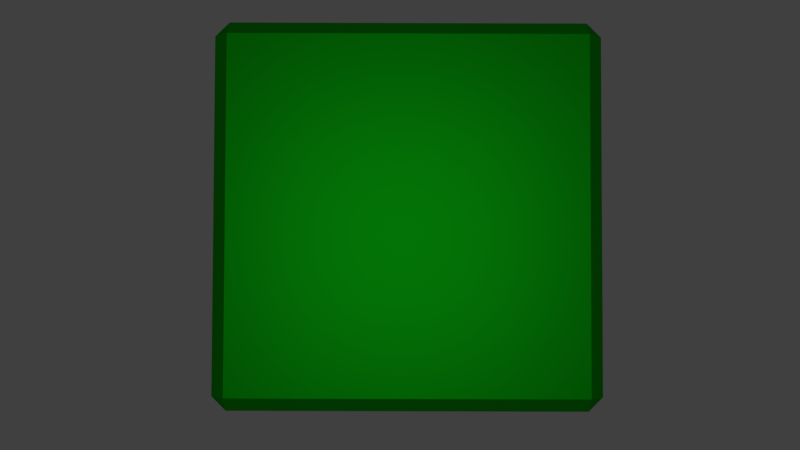 # Source: d10.blend  (saved by Blender 2.79.0; exported with 4.5.12 LTS)
import bpy
from mathutils import Matrix  # noqa: F401  (used for matrix-valued properties, if any)

bpy.ops.wm.read_factory_settings(use_empty=True)
scene = bpy.context.scene
scene.name = 'Scene'

# ---- collections
col_collection_1 = bpy.data.collections.new('Collection 1'); scene.collection.children.link(col_collection_1)

# ---- materials (node trees are filled in below, after node groups)
mat_material_001 = bpy.data.materials.new('Material.001')
mat_material_001.alpha_threshold = 0.0
mat_material_001.roughness = 0.5
mat_material_002 = bpy.data.materials.new('Material.002')
mat_material_002.alpha_threshold = 0.0
mat_material_002.roughness = 0.5

# ---- material node trees
mat_material_001.use_nodes = True; mat_material_001.node_tree.nodes.clear()
_N = mat_material_001.node_tree.nodes; _L = mat_material_001.node_tree.links
n0 = _N.new('ShaderNodeOutputMaterial'); n0.name = 'Material Output'; n0.location = (300, 300)
n1 = _N.new('ShaderNodeMixShader'); n1.name = 'Mix Shader'; n1.location = (10, 300)
n2 = _N.new('ShaderNodeBsdfDiffuse'); n2.name = 'Diffuse BSDF'; n2.location = (-190, 200)
n2.inputs[0].default_value = (0.002167, 0.3763, 0.00541, 1.0)
n3 = _N.new('ShaderNodeBsdfAnisotropic'); n3.name = 'Glossy BSDF'; n3.location = (-190, 100)
n3.distribution = 'GGX'
n3.inputs[0].default_value = (0.002167, 0.3763, 0.00541, 1.0)
n3.inputs[1].default_value = 0.4472
_L.new(n1.outputs[0], n0.inputs[0])
_L.new(n2.outputs[0], n1.inputs[1])
_L.new(n3.outputs[0], n1.inputs[2])
n0.is_active_output = True
mat_material_002.use_nodes = True; mat_material_002.node_tree.nodes.clear()
_N = mat_material_002.node_tree.nodes; _L = mat_material_002.node_tree.links
n0 = _N.new('ShaderNodeOutputMaterial'); n0.name = 'Material Output'; n0.location = (300, 300)
n1 = _N.new('ShaderNodeEmission'); n1.name = 'Emission'; n1.location = (10, 300)
n1.inputs[0].default_value = (0.8, 0.7589, 0.5978, 1.0)
n1.inputs[1].default_value = 2.3
_L.new(n1.outputs[0], n0.inputs[0])
n0.is_active_output = True

# ---- world
world_world = bpy.data.worlds.new('World'); scene.world = world_world
world_world.color = (0.05088, 0.05088, 0.05088)
world_world.use_sun_shadow = False
world_world.sun_shadow_jitter_overblur = 0.0
world_world.cycles.sampling_method = 'MANUAL'

# ---- cameras
cam_camera = bpy.data.cameras.new('Camera')
cam_camera.clip_end = 100.0
cam_camera.lens = 35.0
cam_camera.sensor_width = 32.0
cam_camera.sensor_height = 18.0
cam_camera.ortho_scale = 7.314
cam_camera.dof.focus_distance = 0.0

# ---- meshes
me_cube = bpy.data.meshes.new('Cube')
me_cube.from_pydata([(-1.0, -1.0, -1.0), (-1.0, -1.0, 1.0), (-1.0, 1.0, -1.0), (-1.0, 1.0, 1.0), (1.0, -1.0, -1.0), (1.0, -1.0, 1.0), (1.0, 1.0, -1.0), (1.0, 1.0, 1.0)], [], [(0, 1, 3, 2), (2, 3, 7, 6), (6, 7, 5, 4), (4, 5, 1, 0), (2, 6, 4, 0), (7, 3, 1, 5)])
me_cube.materials.append(mat_material_001)
me_cube.use_remesh_preserve_volume = False
me_cube.use_remesh_preserve_attributes = False
me_cube.use_mirror_vertex_groups = False
me_cube.update()
me_plane = bpy.data.meshes.new('Plane')
me_plane.from_pydata([(-1.0, -1.0, 0.0), (1.0, -1.0, 0.0), (-1.0, 1.0, 0.0), (1.0, 1.0, 0.0)], [], [(0, 1, 3, 2)])
me_plane.materials.append(mat_material_002)
me_plane.use_remesh_preserve_volume = False
me_plane.use_remesh_preserve_attributes = False
me_plane.use_mirror_vertex_groups = False
me_plane.update()
me_cone_001 = bpy.data.meshes.new('Cone.001')
me_cone_001.from_pydata([(0.0, -3.258e-07, -1.0), (0.0, 0.0, 1.0), (0.0, -1.006, -0.1056), (-0.5914, -0.8141, 0.1056), (-0.957, -0.3109, -0.1056), (-0.957, 0.3109, 0.1056), (-0.5914, 0.8141, -0.1056), (0.5914, 0.8141, -0.1056), (0.0, 1.006, 0.1056), (0.957, 0.3109, 0.1056), (0.957, -0.3109, -0.1056), (0.5914, -0.8141, 0.1056)], [], [(11, 10, 9, 1), (7, 9, 10, 0), (5, 4, 3, 1), (9, 7, 8, 1), (6, 8, 7, 0), (4, 5, 6, 0), (3, 2, 11, 1), (10, 11, 2, 0), (8, 6, 5, 1), (2, 3, 4, 0)])
me_cone_001.materials.append(mat_material_001)
me_cone_001.use_remesh_preserve_volume = False
me_cone_001.use_remesh_preserve_attributes = False
me_cone_001.use_mirror_vertex_groups = False
me_cone_001.update()

# ---- objects
ob_cube = bpy.data.objects.new('Cube', me_cube)
ob_plane = bpy.data.objects.new('Plane', me_plane)
ob_cone_001 = bpy.data.objects.new('Cone.001', me_cone_001)
ob_camera = bpy.data.objects.new('Camera', cam_camera)

# ---- transforms, parenting, visibility, modifiers, constraints
ob_cube.location = (3.98, 0.0, 0.7872)
ob_cube.scale = (0.75, 0.75, 0.75)
ob_cube.lineart.crease_threshold = 0.0
_m = ob_cube.modifiers.new('Bevel', 'BEVEL')
_m.width = 0.074
_m.width_pct = 0.074
_m.limit_method = 'NONE'
_m.spread = 0.0
ob_plane.location = (3.958, 0.0, 5.0)
ob_plane.lineart.crease_threshold = 0.0
ob_cone_001.location = (0.0, 0.0, 0.6952)
ob_cone_001.rotation_euler = (2.813, 0.7812, -2.029)
ob_cone_001.lineart.crease_threshold = 0.0
_m = ob_cone_001.modifiers.new('Bevel', 'BEVEL')
_m.width = 0.02
_m.width_pct = 0.02
_m.limit_method = 'NONE'
_m.profile = 0.4809
_m.spread = 0.0
ob_camera.location = (3.951, -0.1661, 4.854)
ob_camera.rotation_euler = (0.03832, 3.899e-08, 0.002928)
ob_camera.lock_rotations_4d = False
ob_camera.empty_display_type = 'ARROWS'
ob_camera.color = (0.0, 0.0, 0.0, 0.0)
ob_camera.display_type = 'WIRE'
ob_camera.lineart.crease_threshold = 0.0

# ---- collection membership
col_collection_1.objects.link(ob_cube)
col_collection_1.objects.link(ob_plane)
col_collection_1.objects.link(ob_cone_001)
col_collection_1.objects.link(ob_camera)

# ---- scene / render settings (as saved in the file)
scene.camera = ob_camera
scene.frame_start = 1; scene.frame_end = 250; scene.frame_set(1)
scene.render.engine = 'CYCLES'
scene.render.resolution_percentage = 50
scene.render.dither_intensity = 0.0
scene.render.film_transparent = True
scene.cycles.use_denoising = False
scene.cycles.samples = 128
scene.cycles.sampling_pattern = 'TABULATED_SOBOL'
scene.cycles.use_adaptive_sampling = False
scene.cycles.use_light_tree = False
scene.cycles.blur_glossy = 0.0
scene.cycles.sample_clamp_indirect = 0.0
scene.view_settings.view_transform = 'Standard'
bpy.context.view_layer.update()
